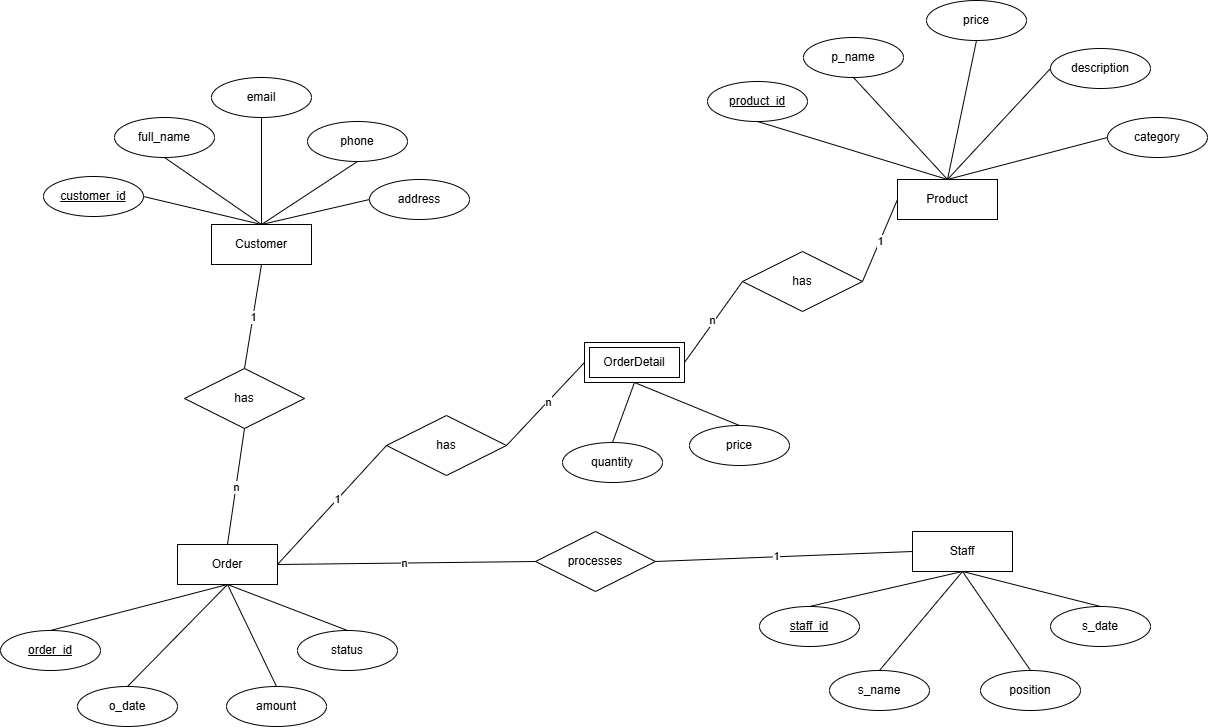

The diagram above was exported from draw.io. Its source (the exported page's mxGraphModel, read from the mxfile embedded in the PNG):
<mxGraphModel dx="1290" dy="708" grid="0" gridSize="10" guides="1" tooltips="1" connect="1" arrows="1" fold="1" page="1" pageScale="1" pageWidth="1400" pageHeight="850" math="0" shadow="0">
  <root>
    <mxCell id="0" />
    <mxCell id="1" parent="0" />
    <mxCell id="tsS57gJfjRtybzzxHIDt-2" parent="1" style="whiteSpace=wrap;html=1;align=center;" value="Staff" vertex="1">
      <mxGeometry height="40" width="100" x="998" y="574" as="geometry" />
    </mxCell>
    <mxCell id="tsS57gJfjRtybzzxHIDt-3" parent="1" style="whiteSpace=wrap;html=1;align=center;" value="Order" vertex="1">
      <mxGeometry height="40" width="100" x="263" y="587" as="geometry" />
    </mxCell>
    <mxCell id="tsS57gJfjRtybzzxHIDt-4" parent="1" style="whiteSpace=wrap;html=1;align=center;" value="Product" vertex="1">
      <mxGeometry height="40" width="100" x="983" y="222" as="geometry" />
    </mxCell>
    <mxCell id="tsS57gJfjRtybzzxHIDt-5" parent="1" style="whiteSpace=wrap;html=1;align=center;" value="Customer" vertex="1">
      <mxGeometry height="40" width="100" x="297" y="267" as="geometry" />
    </mxCell>
    <mxCell id="tsS57gJfjRtybzzxHIDt-6" parent="1" style="ellipse;whiteSpace=wrap;html=1;align=center;fontStyle=4;" value="customer_id" vertex="1">
      <mxGeometry height="40" width="100" x="129" y="219" as="geometry" />
    </mxCell>
    <mxCell id="tsS57gJfjRtybzzxHIDt-7" parent="1" style="ellipse;whiteSpace=wrap;html=1;align=center;fontStyle=4;" value="product_id" vertex="1">
      <mxGeometry height="40" width="100" x="793" y="124" as="geometry" />
    </mxCell>
    <mxCell id="tsS57gJfjRtybzzxHIDt-8" parent="1" style="ellipse;whiteSpace=wrap;html=1;align=center;fontStyle=4;" value="staff_id" vertex="1">
      <mxGeometry height="40" width="100" x="845" y="649" as="geometry" />
    </mxCell>
    <mxCell id="tsS57gJfjRtybzzxHIDt-9" parent="1" style="ellipse;whiteSpace=wrap;html=1;align=center;fontStyle=4;" value="order_id" vertex="1">
      <mxGeometry height="40" width="100" x="86" y="673" as="geometry" />
    </mxCell>
    <mxCell id="tsS57gJfjRtybzzxHIDt-10" parent="1" style="ellipse;whiteSpace=wrap;html=1;align=center;" value="address" vertex="1">
      <mxGeometry height="40" width="100" x="455" y="222" as="geometry" />
    </mxCell>
    <mxCell id="tsS57gJfjRtybzzxHIDt-11" parent="1" style="ellipse;whiteSpace=wrap;html=1;align=center;" value="phone" vertex="1">
      <mxGeometry height="40" width="100" x="393" y="164" as="geometry" />
    </mxCell>
    <mxCell id="tsS57gJfjRtybzzxHIDt-12" parent="1" style="ellipse;whiteSpace=wrap;html=1;align=center;" value="email" vertex="1">
      <mxGeometry height="40" width="100" x="297" y="120" as="geometry" />
    </mxCell>
    <mxCell id="tsS57gJfjRtybzzxHIDt-13" parent="1" style="ellipse;whiteSpace=wrap;html=1;align=center;" value="full_name" vertex="1">
      <mxGeometry height="40" width="100" x="200" y="160" as="geometry" />
    </mxCell>
    <mxCell id="tsS57gJfjRtybzzxHIDt-14" parent="1" style="ellipse;whiteSpace=wrap;html=1;align=center;" value="category" vertex="1">
      <mxGeometry height="40" width="100" x="1193" y="160" as="geometry" />
    </mxCell>
    <mxCell id="tsS57gJfjRtybzzxHIDt-15" parent="1" style="ellipse;whiteSpace=wrap;html=1;align=center;" value="description" vertex="1">
      <mxGeometry height="40" width="100" x="1136" y="91" as="geometry" />
    </mxCell>
    <mxCell id="tsS57gJfjRtybzzxHIDt-16" parent="1" style="ellipse;whiteSpace=wrap;html=1;align=center;" value="price" vertex="1">
      <mxGeometry height="40" width="100" x="1012" y="43" as="geometry" />
    </mxCell>
    <mxCell id="tsS57gJfjRtybzzxHIDt-17" parent="1" style="ellipse;whiteSpace=wrap;html=1;align=center;" value="p_name" vertex="1">
      <mxGeometry height="40" width="100" x="889" y="80" as="geometry" />
    </mxCell>
    <mxCell id="tsS57gJfjRtybzzxHIDt-18" parent="1" style="ellipse;whiteSpace=wrap;html=1;align=center;" value="status" vertex="1">
      <mxGeometry height="40" width="100" x="383" y="673" as="geometry" />
    </mxCell>
    <mxCell id="tsS57gJfjRtybzzxHIDt-19" parent="1" style="ellipse;whiteSpace=wrap;html=1;align=center;" value="amount" vertex="1">
      <mxGeometry height="40" width="100" x="312" y="729" as="geometry" />
    </mxCell>
    <mxCell id="tsS57gJfjRtybzzxHIDt-20" parent="1" style="ellipse;whiteSpace=wrap;html=1;align=center;" value="o_date" vertex="1">
      <mxGeometry height="40" width="100" x="163" y="729" as="geometry" />
    </mxCell>
    <mxCell id="tsS57gJfjRtybzzxHIDt-21" parent="1" style="ellipse;whiteSpace=wrap;html=1;align=center;" value="s_date" vertex="1">
      <mxGeometry height="40" width="100" x="1136" y="649" as="geometry" />
    </mxCell>
    <mxCell id="tsS57gJfjRtybzzxHIDt-22" parent="1" style="ellipse;whiteSpace=wrap;html=1;align=center;" value="position" vertex="1">
      <mxGeometry height="40" width="100" x="1066" y="713" as="geometry" />
    </mxCell>
    <mxCell id="tsS57gJfjRtybzzxHIDt-23" parent="1" style="ellipse;whiteSpace=wrap;html=1;align=center;" value="s_name" vertex="1">
      <mxGeometry height="40" width="100" x="915" y="713" as="geometry" />
    </mxCell>
    <mxCell id="tsS57gJfjRtybzzxHIDt-24" parent="1" style="shape=ext;margin=3;double=1;whiteSpace=wrap;html=1;align=center;" value="OrderDetail" vertex="1">
      <mxGeometry height="40" width="100" x="670" y="385" as="geometry" />
    </mxCell>
    <mxCell id="tsS57gJfjRtybzzxHIDt-25" parent="1" style="ellipse;whiteSpace=wrap;html=1;align=center;" value="quantity" vertex="1">
      <mxGeometry height="40" width="100" x="648" y="485" as="geometry" />
    </mxCell>
    <mxCell id="tsS57gJfjRtybzzxHIDt-26" parent="1" style="ellipse;whiteSpace=wrap;html=1;align=center;" value="price" vertex="1">
      <mxGeometry height="40" width="100" x="775" y="468" as="geometry" />
    </mxCell>
    <mxCell id="tsS57gJfjRtybzzxHIDt-27" parent="1" style="shape=rhombus;perimeter=rhombusPerimeter;whiteSpace=wrap;html=1;align=center;" value="has" vertex="1">
      <mxGeometry height="60" width="120" x="270" y="411" as="geometry" />
    </mxCell>
    <mxCell id="tsS57gJfjRtybzzxHIDt-28" edge="1" parent="1" source="tsS57gJfjRtybzzxHIDt-35" style="endArrow=none;html=1;rounded=0;exitX=0;exitY=0.5;exitDx=0;exitDy=0;entryX=1;entryY=0.5;entryDx=0;entryDy=0;" target="tsS57gJfjRtybzzxHIDt-24" value="">
      <mxGeometry relative="1" as="geometry">
        <mxPoint x="666" y="328" as="sourcePoint" />
        <mxPoint x="826" y="328" as="targetPoint" />
      </mxGeometry>
    </mxCell>
    <mxCell id="x0n_cn_NllaefvSNL3Wn-27" connectable="0" parent="tsS57gJfjRtybzzxHIDt-28" style="edgeLabel;html=1;align=center;verticalAlign=middle;resizable=0;points=[];" value="n" vertex="1">
      <mxGeometry relative="1" x="-0.0391" y="-3" as="geometry">
        <mxPoint y="1" as="offset" />
      </mxGeometry>
    </mxCell>
    <mxCell id="tsS57gJfjRtybzzxHIDt-29" edge="1" parent="1" source="tsS57gJfjRtybzzxHIDt-4" style="endArrow=none;html=1;rounded=0;entryX=1;entryY=0.5;entryDx=0;entryDy=0;exitX=0;exitY=0.5;exitDx=0;exitDy=0;" target="tsS57gJfjRtybzzxHIDt-35" value="">
      <mxGeometry relative="1" as="geometry">
        <mxPoint x="666" y="328" as="sourcePoint" />
        <mxPoint x="826" y="324" as="targetPoint" />
      </mxGeometry>
    </mxCell>
    <mxCell id="x0n_cn_NllaefvSNL3Wn-28" connectable="0" parent="tsS57gJfjRtybzzxHIDt-29" style="edgeLabel;html=1;align=center;verticalAlign=middle;resizable=0;points=[];" value="1" vertex="1">
      <mxGeometry relative="1" x="-0.0048" y="-1" as="geometry">
        <mxPoint x="1" as="offset" />
      </mxGeometry>
    </mxCell>
    <mxCell id="tsS57gJfjRtybzzxHIDt-30" edge="1" parent="1" source="tsS57gJfjRtybzzxHIDt-3" style="endArrow=none;html=1;rounded=0;entryX=0;entryY=0.5;entryDx=0;entryDy=0;exitX=1;exitY=0.5;exitDx=0;exitDy=0;" target="tsS57gJfjRtybzzxHIDt-34" value="">
      <mxGeometry relative="1" as="geometry">
        <mxPoint x="666" y="328" as="sourcePoint" />
        <mxPoint x="826" y="328" as="targetPoint" />
      </mxGeometry>
    </mxCell>
    <mxCell id="x0n_cn_NllaefvSNL3Wn-24" connectable="0" parent="tsS57gJfjRtybzzxHIDt-30" style="edgeLabel;html=1;align=center;verticalAlign=middle;resizable=0;points=[];" value="n" vertex="1">
      <mxGeometry relative="1" x="-0.0217" as="geometry">
        <mxPoint as="offset" />
      </mxGeometry>
    </mxCell>
    <mxCell id="tsS57gJfjRtybzzxHIDt-31" edge="1" parent="1" source="tsS57gJfjRtybzzxHIDt-34" style="endArrow=none;html=1;rounded=0;entryX=0;entryY=0.5;entryDx=0;entryDy=0;exitX=1;exitY=0.5;exitDx=0;exitDy=0;" target="tsS57gJfjRtybzzxHIDt-2" value="">
      <mxGeometry relative="1" as="geometry">
        <mxPoint x="666" y="328" as="sourcePoint" />
        <mxPoint x="826" y="328" as="targetPoint" />
      </mxGeometry>
    </mxCell>
    <mxCell id="x0n_cn_NllaefvSNL3Wn-23" connectable="0" parent="tsS57gJfjRtybzzxHIDt-31" style="edgeLabel;html=1;align=center;verticalAlign=middle;resizable=0;points=[];" value="1" vertex="1">
      <mxGeometry relative="1" x="-0.0627" y="1" as="geometry">
        <mxPoint as="offset" />
      </mxGeometry>
    </mxCell>
    <mxCell id="tsS57gJfjRtybzzxHIDt-32" edge="1" parent="1" source="tsS57gJfjRtybzzxHIDt-27" style="endArrow=none;html=1;rounded=0;exitX=0.5;exitY=1;exitDx=0;exitDy=0;entryX=0.5;entryY=0;entryDx=0;entryDy=0;" target="tsS57gJfjRtybzzxHIDt-3" value="">
      <mxGeometry relative="1" as="geometry">
        <mxPoint x="666" y="328" as="sourcePoint" />
        <mxPoint x="826" y="328" as="targetPoint" />
      </mxGeometry>
    </mxCell>
    <mxCell id="x0n_cn_NllaefvSNL3Wn-22" connectable="0" parent="tsS57gJfjRtybzzxHIDt-32" style="edgeLabel;html=1;align=center;verticalAlign=middle;resizable=0;points=[];" value="n" vertex="1">
      <mxGeometry relative="1" x="0.0123" as="geometry">
        <mxPoint y="-1" as="offset" />
      </mxGeometry>
    </mxCell>
    <mxCell id="tsS57gJfjRtybzzxHIDt-33" edge="1" parent="1" source="tsS57gJfjRtybzzxHIDt-5" style="endArrow=none;html=1;rounded=0;exitX=0.5;exitY=1;exitDx=0;exitDy=0;entryX=0.5;entryY=0;entryDx=0;entryDy=0;" target="tsS57gJfjRtybzzxHIDt-27" value="">
      <mxGeometry relative="1" as="geometry">
        <mxPoint x="666" y="328" as="sourcePoint" />
        <mxPoint x="826" y="328" as="targetPoint" />
      </mxGeometry>
    </mxCell>
    <mxCell id="x0n_cn_NllaefvSNL3Wn-21" connectable="0" parent="tsS57gJfjRtybzzxHIDt-33" style="edgeLabel;html=1;align=center;verticalAlign=middle;resizable=0;points=[];" value="1" vertex="1">
      <mxGeometry relative="1" x="0.0126" as="geometry">
        <mxPoint as="offset" />
      </mxGeometry>
    </mxCell>
    <mxCell id="tsS57gJfjRtybzzxHIDt-34" parent="1" style="shape=rhombus;perimeter=rhombusPerimeter;whiteSpace=wrap;html=1;align=center;" value="processes" vertex="1">
      <mxGeometry height="60" width="120" x="621" y="574" as="geometry" />
    </mxCell>
    <mxCell id="tsS57gJfjRtybzzxHIDt-35" parent="1" style="shape=rhombus;perimeter=rhombusPerimeter;whiteSpace=wrap;html=1;align=center;" value="has" vertex="1">
      <mxGeometry height="60" width="120" x="828" y="294" as="geometry" />
    </mxCell>
    <mxCell id="tsS57gJfjRtybzzxHIDt-36" parent="1" style="shape=rhombus;perimeter=rhombusPerimeter;whiteSpace=wrap;html=1;align=center;" value="has" vertex="1">
      <mxGeometry height="60" width="120" x="472" y="458" as="geometry" />
    </mxCell>
    <mxCell id="tsS57gJfjRtybzzxHIDt-37" edge="1" parent="1" source="tsS57gJfjRtybzzxHIDt-3" style="endArrow=none;html=1;rounded=0;exitX=1;exitY=0.5;exitDx=0;exitDy=0;entryX=0;entryY=0.5;entryDx=0;entryDy=0;" target="tsS57gJfjRtybzzxHIDt-36" value="">
      <mxGeometry relative="1" as="geometry">
        <mxPoint x="666" y="482" as="sourcePoint" />
        <mxPoint x="826" y="482" as="targetPoint" />
      </mxGeometry>
    </mxCell>
    <mxCell id="x0n_cn_NllaefvSNL3Wn-25" connectable="0" parent="tsS57gJfjRtybzzxHIDt-37" style="edgeLabel;html=1;align=center;verticalAlign=middle;resizable=0;points=[];" value="1" vertex="1">
      <mxGeometry relative="1" x="0.0953" y="1" as="geometry">
        <mxPoint as="offset" />
      </mxGeometry>
    </mxCell>
    <mxCell id="tsS57gJfjRtybzzxHIDt-38" edge="1" parent="1" source="tsS57gJfjRtybzzxHIDt-24" style="endArrow=none;html=1;rounded=0;exitX=0;exitY=0.5;exitDx=0;exitDy=0;entryX=1;entryY=0.5;entryDx=0;entryDy=0;" target="tsS57gJfjRtybzzxHIDt-36" value="">
      <mxGeometry relative="1" as="geometry">
        <mxPoint x="666" y="482" as="sourcePoint" />
        <mxPoint x="567" y="510" as="targetPoint" />
      </mxGeometry>
    </mxCell>
    <mxCell id="x0n_cn_NllaefvSNL3Wn-26" connectable="0" parent="tsS57gJfjRtybzzxHIDt-38" style="edgeLabel;html=1;align=center;verticalAlign=middle;resizable=0;points=[];" value="n" vertex="1">
      <mxGeometry relative="1" x="-0.0703" as="geometry">
        <mxPoint as="offset" />
      </mxGeometry>
    </mxCell>
    <mxCell id="x0n_cn_NllaefvSNL3Wn-1" edge="1" parent="1" source="tsS57gJfjRtybzzxHIDt-24" style="endArrow=none;html=1;rounded=0;exitX=0.5;exitY=1;exitDx=0;exitDy=0;entryX=0.5;entryY=0;entryDx=0;entryDy=0;" target="tsS57gJfjRtybzzxHIDt-25" value="">
      <mxGeometry relative="1" as="geometry">
        <mxPoint x="690" y="500" as="sourcePoint" />
        <mxPoint x="850" y="500" as="targetPoint" />
      </mxGeometry>
    </mxCell>
    <mxCell id="x0n_cn_NllaefvSNL3Wn-2" edge="1" parent="1" source="tsS57gJfjRtybzzxHIDt-3" style="endArrow=none;html=1;rounded=0;exitX=0.5;exitY=1;exitDx=0;exitDy=0;entryX=0.5;entryY=0;entryDx=0;entryDy=0;" target="tsS57gJfjRtybzzxHIDt-9" value="">
      <mxGeometry relative="1" as="geometry">
        <mxPoint x="690" y="500" as="sourcePoint" />
        <mxPoint x="161" y="679" as="targetPoint" />
      </mxGeometry>
    </mxCell>
    <mxCell id="x0n_cn_NllaefvSNL3Wn-3" edge="1" parent="1" source="tsS57gJfjRtybzzxHIDt-18" style="endArrow=none;html=1;rounded=0;exitX=0.5;exitY=0;exitDx=0;exitDy=0;entryX=0.5;entryY=1;entryDx=0;entryDy=0;" target="tsS57gJfjRtybzzxHIDt-3" value="">
      <mxGeometry relative="1" as="geometry">
        <mxPoint x="690" y="500" as="sourcePoint" />
        <mxPoint x="850" y="500" as="targetPoint" />
      </mxGeometry>
    </mxCell>
    <mxCell id="x0n_cn_NllaefvSNL3Wn-4" edge="1" parent="1" source="tsS57gJfjRtybzzxHIDt-3" style="endArrow=none;html=1;rounded=0;exitX=0.5;exitY=1;exitDx=0;exitDy=0;entryX=0.5;entryY=0;entryDx=0;entryDy=0;" target="tsS57gJfjRtybzzxHIDt-19" value="">
      <mxGeometry relative="1" as="geometry">
        <mxPoint x="690" y="500" as="sourcePoint" />
        <mxPoint x="850" y="500" as="targetPoint" />
      </mxGeometry>
    </mxCell>
    <mxCell id="x0n_cn_NllaefvSNL3Wn-5" edge="1" parent="1" source="tsS57gJfjRtybzzxHIDt-3" style="endArrow=none;html=1;rounded=0;exitX=0.5;exitY=1;exitDx=0;exitDy=0;entryX=0.5;entryY=0;entryDx=0;entryDy=0;" target="tsS57gJfjRtybzzxHIDt-20" value="">
      <mxGeometry relative="1" as="geometry">
        <mxPoint x="690" y="500" as="sourcePoint" />
        <mxPoint x="850" y="500" as="targetPoint" />
      </mxGeometry>
    </mxCell>
    <mxCell id="x0n_cn_NllaefvSNL3Wn-6" edge="1" parent="1" source="tsS57gJfjRtybzzxHIDt-2" style="endArrow=none;html=1;rounded=0;exitX=0.5;exitY=1;exitDx=0;exitDy=0;entryX=0.5;entryY=0;entryDx=0;entryDy=0;" target="tsS57gJfjRtybzzxHIDt-21" value="">
      <mxGeometry relative="1" as="geometry">
        <mxPoint x="690" y="500" as="sourcePoint" />
        <mxPoint x="850" y="500" as="targetPoint" />
      </mxGeometry>
    </mxCell>
    <mxCell id="x0n_cn_NllaefvSNL3Wn-7" edge="1" parent="1" source="tsS57gJfjRtybzzxHIDt-22" style="endArrow=none;html=1;rounded=0;exitX=0.5;exitY=0;exitDx=0;exitDy=0;entryX=0.5;entryY=1;entryDx=0;entryDy=0;" target="tsS57gJfjRtybzzxHIDt-2" value="">
      <mxGeometry relative="1" as="geometry">
        <mxPoint x="690" y="500" as="sourcePoint" />
        <mxPoint x="850" y="500" as="targetPoint" />
      </mxGeometry>
    </mxCell>
    <mxCell id="x0n_cn_NllaefvSNL3Wn-8" edge="1" parent="1" source="tsS57gJfjRtybzzxHIDt-2" style="endArrow=none;html=1;rounded=0;exitX=0.5;exitY=1;exitDx=0;exitDy=0;entryX=0.5;entryY=0;entryDx=0;entryDy=0;" target="tsS57gJfjRtybzzxHIDt-23" value="">
      <mxGeometry relative="1" as="geometry">
        <mxPoint x="694" y="500" as="sourcePoint" />
        <mxPoint x="850" y="500" as="targetPoint" />
      </mxGeometry>
    </mxCell>
    <mxCell id="x0n_cn_NllaefvSNL3Wn-9" edge="1" parent="1" source="tsS57gJfjRtybzzxHIDt-2" style="endArrow=none;html=1;rounded=0;exitX=0.5;exitY=1;exitDx=0;exitDy=0;entryX=0.5;entryY=0;entryDx=0;entryDy=0;" target="tsS57gJfjRtybzzxHIDt-8" value="">
      <mxGeometry relative="1" as="geometry">
        <mxPoint x="690" y="500" as="sourcePoint" />
        <mxPoint x="850" y="500" as="targetPoint" />
      </mxGeometry>
    </mxCell>
    <mxCell id="x0n_cn_NllaefvSNL3Wn-10" edge="1" parent="1" source="tsS57gJfjRtybzzxHIDt-4" style="endArrow=none;html=1;rounded=0;exitX=0.5;exitY=0;exitDx=0;exitDy=0;entryX=0;entryY=0.5;entryDx=0;entryDy=0;" target="tsS57gJfjRtybzzxHIDt-15" value="">
      <mxGeometry relative="1" as="geometry">
        <mxPoint x="690" y="500" as="sourcePoint" />
        <mxPoint x="850" y="500" as="targetPoint" />
      </mxGeometry>
    </mxCell>
    <mxCell id="x0n_cn_NllaefvSNL3Wn-11" edge="1" parent="1" source="tsS57gJfjRtybzzxHIDt-4" style="endArrow=none;html=1;rounded=0;entryX=0.5;entryY=1;entryDx=0;entryDy=0;exitX=0.5;exitY=0;exitDx=0;exitDy=0;" target="tsS57gJfjRtybzzxHIDt-16" value="">
      <mxGeometry relative="1" as="geometry">
        <mxPoint x="690" y="500" as="sourcePoint" />
        <mxPoint x="850" y="500" as="targetPoint" />
      </mxGeometry>
    </mxCell>
    <mxCell id="x0n_cn_NllaefvSNL3Wn-12" edge="1" parent="1" source="tsS57gJfjRtybzzxHIDt-4" style="endArrow=none;html=1;rounded=0;exitX=0.5;exitY=0;exitDx=0;exitDy=0;entryX=0.5;entryY=1;entryDx=0;entryDy=0;" target="tsS57gJfjRtybzzxHIDt-17" value="">
      <mxGeometry relative="1" as="geometry">
        <mxPoint x="690" y="500" as="sourcePoint" />
        <mxPoint x="850" y="500" as="targetPoint" />
      </mxGeometry>
    </mxCell>
    <mxCell id="x0n_cn_NllaefvSNL3Wn-13" edge="1" parent="1" source="tsS57gJfjRtybzzxHIDt-4" style="endArrow=none;html=1;rounded=0;exitX=0.5;exitY=0;exitDx=0;exitDy=0;entryX=0;entryY=0.5;entryDx=0;entryDy=0;" target="tsS57gJfjRtybzzxHIDt-14" value="">
      <mxGeometry relative="1" as="geometry">
        <mxPoint x="690" y="500" as="sourcePoint" />
        <mxPoint x="850" y="500" as="targetPoint" />
      </mxGeometry>
    </mxCell>
    <mxCell id="x0n_cn_NllaefvSNL3Wn-14" edge="1" parent="1" source="tsS57gJfjRtybzzxHIDt-4" style="endArrow=none;html=1;rounded=0;exitX=0.5;exitY=0;exitDx=0;exitDy=0;entryX=0.5;entryY=1;entryDx=0;entryDy=0;" target="tsS57gJfjRtybzzxHIDt-7" value="">
      <mxGeometry relative="1" as="geometry">
        <mxPoint x="690" y="500" as="sourcePoint" />
        <mxPoint x="850" y="500" as="targetPoint" />
      </mxGeometry>
    </mxCell>
    <mxCell id="x0n_cn_NllaefvSNL3Wn-15" edge="1" parent="1" source="tsS57gJfjRtybzzxHIDt-24" style="endArrow=none;html=1;rounded=0;exitX=0.5;exitY=1;exitDx=0;exitDy=0;entryX=0.5;entryY=0;entryDx=0;entryDy=0;" target="tsS57gJfjRtybzzxHIDt-26" value="">
      <mxGeometry relative="1" as="geometry">
        <mxPoint x="690" y="500" as="sourcePoint" />
        <mxPoint x="802" y="446" as="targetPoint" />
      </mxGeometry>
    </mxCell>
    <mxCell id="x0n_cn_NllaefvSNL3Wn-16" edge="1" parent="1" source="tsS57gJfjRtybzzxHIDt-5" style="endArrow=none;html=1;rounded=0;exitX=0.5;exitY=0;exitDx=0;exitDy=0;entryX=0.5;entryY=1;entryDx=0;entryDy=0;" target="tsS57gJfjRtybzzxHIDt-12" value="">
      <mxGeometry relative="1" as="geometry">
        <mxPoint x="690" y="500" as="sourcePoint" />
        <mxPoint x="850" y="500" as="targetPoint" />
      </mxGeometry>
    </mxCell>
    <mxCell id="x0n_cn_NllaefvSNL3Wn-17" edge="1" parent="1" source="tsS57gJfjRtybzzxHIDt-5" style="endArrow=none;html=1;rounded=0;exitX=0.5;exitY=0;exitDx=0;exitDy=0;entryX=0.5;entryY=1;entryDx=0;entryDy=0;" target="tsS57gJfjRtybzzxHIDt-11" value="">
      <mxGeometry relative="1" as="geometry">
        <mxPoint x="690" y="500" as="sourcePoint" />
        <mxPoint x="850" y="500" as="targetPoint" />
      </mxGeometry>
    </mxCell>
    <mxCell id="x0n_cn_NllaefvSNL3Wn-18" edge="1" parent="1" source="tsS57gJfjRtybzzxHIDt-5" style="endArrow=none;html=1;rounded=0;exitX=0.5;exitY=0;exitDx=0;exitDy=0;entryX=0;entryY=0.5;entryDx=0;entryDy=0;" target="tsS57gJfjRtybzzxHIDt-10" value="">
      <mxGeometry relative="1" as="geometry">
        <mxPoint x="690" y="500" as="sourcePoint" />
        <mxPoint x="850" y="500" as="targetPoint" />
      </mxGeometry>
    </mxCell>
    <mxCell id="x0n_cn_NllaefvSNL3Wn-19" edge="1" parent="1" source="tsS57gJfjRtybzzxHIDt-5" style="endArrow=none;html=1;rounded=0;exitX=0.5;exitY=0;exitDx=0;exitDy=0;entryX=1;entryY=0.5;entryDx=0;entryDy=0;" target="tsS57gJfjRtybzzxHIDt-6" value="">
      <mxGeometry relative="1" as="geometry">
        <mxPoint x="690" y="500" as="sourcePoint" />
        <mxPoint x="850" y="500" as="targetPoint" />
      </mxGeometry>
    </mxCell>
    <mxCell id="x0n_cn_NllaefvSNL3Wn-20" edge="1" parent="1" source="tsS57gJfjRtybzzxHIDt-5" style="endArrow=none;html=1;rounded=0;exitX=0.5;exitY=0;exitDx=0;exitDy=0;entryX=0.5;entryY=1;entryDx=0;entryDy=0;" target="tsS57gJfjRtybzzxHIDt-13" value="">
      <mxGeometry relative="1" as="geometry">
        <mxPoint x="690" y="500" as="sourcePoint" />
        <mxPoint x="850" y="500" as="targetPoint" />
      </mxGeometry>
    </mxCell>
  </root>
</mxGraphModel>